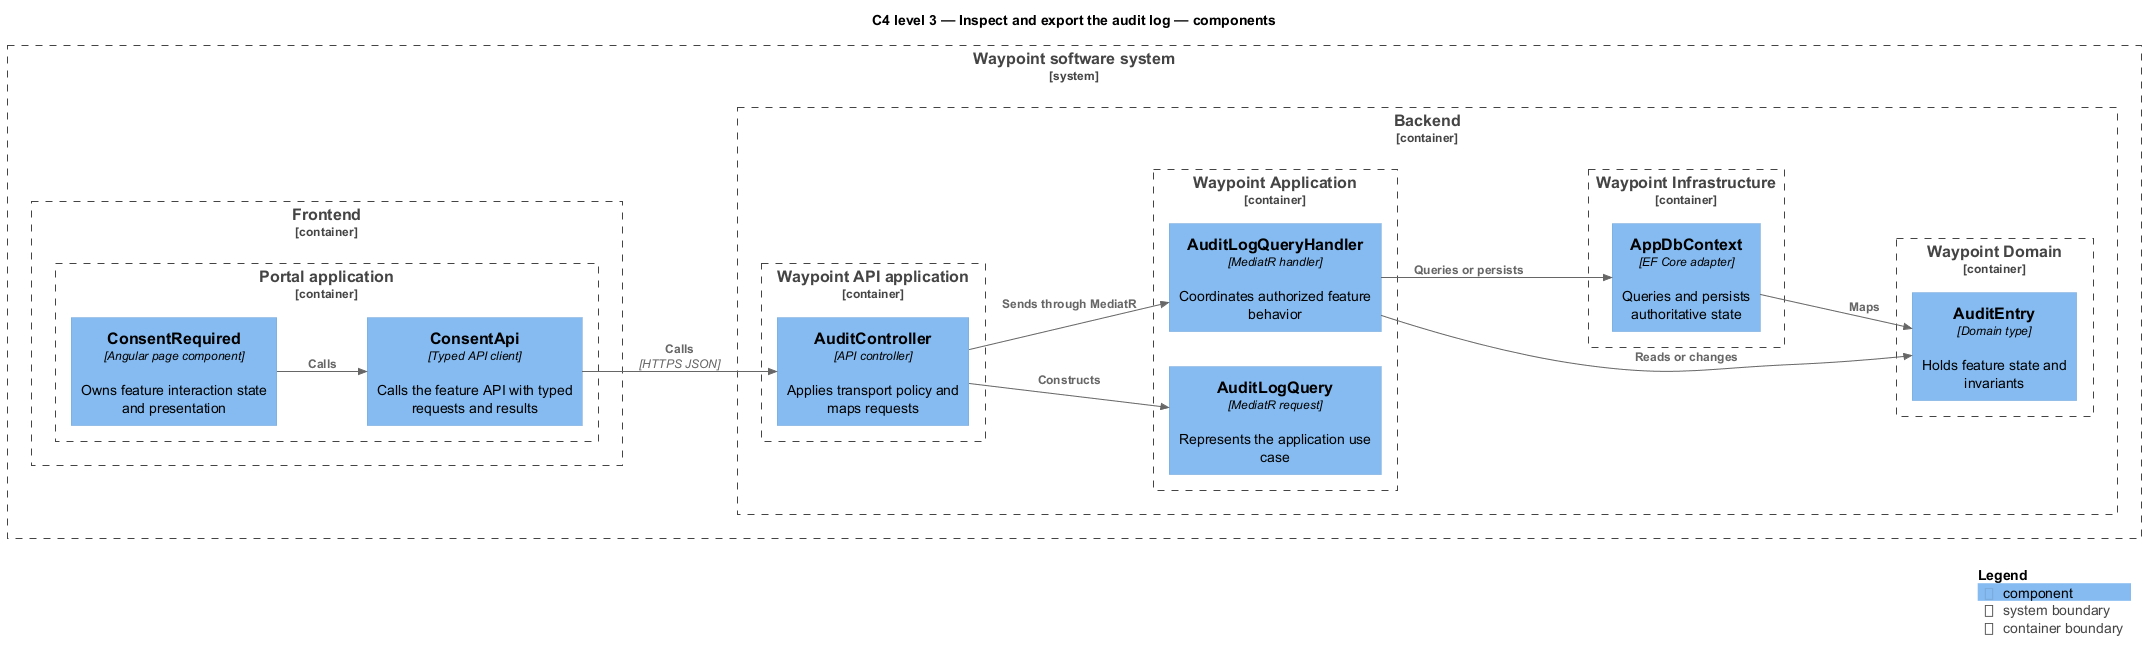

The diagram above was rendered by PlantUML. Its source (embedded in the PNG):
@startuml
!include <C4/C4_Component>
LAYOUT_LEFT_RIGHT()
title C4 level 3 — Inspect and export the audit log — components
System_Boundary(waypoint, "Waypoint software system") {
  Container_Boundary(frontend, "Frontend") {
    Container_Boundary(frontend_app, "Portal application") {
      Component(page, "ConsentRequired", "Angular page component", "Owns feature interaction state and presentation")
      Component(client, "ConsentApi", "Typed API client", "Calls the feature API with typed requests and results")
    }
  }
  Container_Boundary(backend, "Backend") {
    Container_Boundary(api_app, "Waypoint API application") {
      Component(controller, "AuditController", "API controller", "Applies transport policy and maps requests")
    }
    Container_Boundary(application, "Waypoint Application") {
      Component(request, "AuditLogQuery", "MediatR request", "Represents the application use case")
      Component(handler, "AuditLogQueryHandler", "MediatR handler", "Coordinates authorized feature behavior")
    }
    Container_Boundary(domain, "Waypoint Domain") {
      Component(entity, "AuditEntry", "Domain type", "Holds feature state and invariants")
    }
    Container_Boundary(infrastructure, "Waypoint Infrastructure") {
      Component(persistence, "AppDbContext", "EF Core adapter", "Queries and persists authoritative state")
    }
  }
}
Rel(page, client, "Calls")
Rel(client, controller, "Calls", "HTTPS JSON")
Rel(controller, request, "Constructs")
Rel(controller, handler, "Sends through MediatR")
Rel(handler, entity, "Reads or changes")
Rel(handler, persistence, "Queries or persists")
Rel(persistence, entity, "Maps")
SHOW_LEGEND()
@enduml